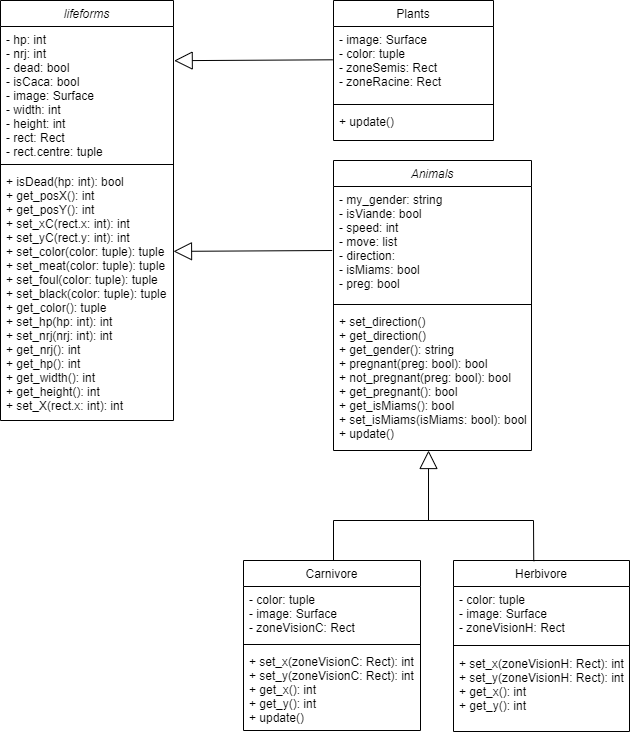

The diagram above was exported from draw.io. Its source (the exported page's mxGraphModel, read from the mxfile embedded in the PNG):
<mxGraphModel dx="704" dy="341" grid="0" gridSize="10" guides="1" tooltips="1" connect="1" arrows="1" fold="1" page="1" pageScale="1" pageWidth="827" pageHeight="1169" math="0" shadow="0">
  <root>
    <mxCell id="WIyWlLk6GJQsqaUBKTNV-0" />
    <mxCell id="WIyWlLk6GJQsqaUBKTNV-1" parent="WIyWlLk6GJQsqaUBKTNV-0" />
    <mxCell id="zkfFHV4jXpPFQw0GAbJ--0" value="lifeforms" style="swimlane;fontStyle=2;align=center;verticalAlign=top;childLayout=stackLayout;horizontal=1;startSize=26;horizontalStack=0;resizeParent=1;resizeLast=0;collapsible=1;marginBottom=0;rounded=0;shadow=0;strokeWidth=1;" parent="WIyWlLk6GJQsqaUBKTNV-1" vertex="1">
      <mxGeometry x="147" y="80" width="173" height="420" as="geometry">
        <mxRectangle x="230" y="140" width="160" height="26" as="alternateBounds" />
      </mxGeometry>
    </mxCell>
    <mxCell id="zkfFHV4jXpPFQw0GAbJ--1" value="- hp: int&#10;- nrj: int&#10;- dead: bool&#10;- isCaca: bool&#10;- image: Surface&#10;- width: int&#10;- height: int&#10;- rect: Rect&#10;- rect.centre: tuple&#10;" style="text;align=left;verticalAlign=top;spacingLeft=4;spacingRight=4;overflow=hidden;rotatable=0;points=[[0,0.5],[1,0.5]];portConstraint=eastwest;fontSize=12;strokeWidth=0;spacing=2;horizontal=1;" parent="zkfFHV4jXpPFQw0GAbJ--0" vertex="1">
      <mxGeometry y="26" width="173" height="134" as="geometry" />
    </mxCell>
    <mxCell id="zkfFHV4jXpPFQw0GAbJ--4" value="" style="line;html=1;strokeWidth=1;align=left;verticalAlign=middle;spacingTop=-1;spacingLeft=3;spacingRight=3;rotatable=0;labelPosition=right;points=[];portConstraint=eastwest;" parent="zkfFHV4jXpPFQw0GAbJ--0" vertex="1">
      <mxGeometry y="160" width="173" height="8" as="geometry" />
    </mxCell>
    <mxCell id="zkfFHV4jXpPFQw0GAbJ--5" value="+ isDead(hp: int): bool&#10;+ get_posX(): int&#10;+ get_posY(): int&#10;+ set_xC(rect.x: int): int&#10;+ set_yC(rect.y: int): int&#10;+ set_color(color: tuple): tuple&#10;+ set_meat(color: tuple): tuple&#10;+ set_foul(color: tuple): tuple&#10;+ set_black(color: tuple): tuple&#10;+ get_color(): tuple&#10;+ set_hp(hp: int): int&#10;+ set_nrj(nrj: int): int&#10;+ get_nrj(): int&#10;+ get_hp(): int&#10;+ get_width(): int&#10;+ get_height(): int&#10;+ set_X(rect.x: int): int" style="text;align=left;verticalAlign=top;spacingLeft=4;spacingRight=4;overflow=hidden;rotatable=0;points=[[0,0.5],[1,0.5]];portConstraint=eastwest;" parent="zkfFHV4jXpPFQw0GAbJ--0" vertex="1">
      <mxGeometry y="168" width="173" height="252" as="geometry" />
    </mxCell>
    <mxCell id="zkfFHV4jXpPFQw0GAbJ--6" value="Carnivore" style="swimlane;fontStyle=0;align=center;verticalAlign=top;childLayout=stackLayout;horizontal=1;startSize=26;horizontalStack=0;resizeParent=1;resizeLast=0;collapsible=1;marginBottom=0;rounded=0;shadow=0;strokeWidth=1;" parent="WIyWlLk6GJQsqaUBKTNV-1" vertex="1">
      <mxGeometry x="390" y="640" width="177" height="170" as="geometry">
        <mxRectangle x="130" y="380" width="160" height="26" as="alternateBounds" />
      </mxGeometry>
    </mxCell>
    <mxCell id="zkfFHV4jXpPFQw0GAbJ--7" value="- color: tuple&#10;- image: Surface&#10;- zoneVisionC: Rect" style="text;align=left;verticalAlign=top;spacingLeft=4;spacingRight=4;overflow=hidden;rotatable=0;points=[[0,0.5],[1,0.5]];portConstraint=eastwest;" parent="zkfFHV4jXpPFQw0GAbJ--6" vertex="1">
      <mxGeometry y="26" width="177" height="54" as="geometry" />
    </mxCell>
    <mxCell id="zkfFHV4jXpPFQw0GAbJ--9" value="" style="line;html=1;strokeWidth=1;align=left;verticalAlign=middle;spacingTop=-1;spacingLeft=3;spacingRight=3;rotatable=0;labelPosition=right;points=[];portConstraint=eastwest;" parent="zkfFHV4jXpPFQw0GAbJ--6" vertex="1">
      <mxGeometry y="80" width="177" height="8" as="geometry" />
    </mxCell>
    <mxCell id="zkfFHV4jXpPFQw0GAbJ--11" value="+ set_x(zoneVisionC: Rect): int&#10;+ set_y(zoneVisionC: Rect): int&#10;+ get_x(): int&#10;+ get_y(): int&#10;+ update()" style="text;align=left;verticalAlign=top;spacingLeft=4;spacingRight=4;overflow=hidden;rotatable=0;points=[[0,0.5],[1,0.5]];portConstraint=eastwest;" parent="zkfFHV4jXpPFQw0GAbJ--6" vertex="1">
      <mxGeometry y="88" width="177" height="82" as="geometry" />
    </mxCell>
    <mxCell id="zkfFHV4jXpPFQw0GAbJ--13" value="Herbivore" style="swimlane;fontStyle=0;align=center;verticalAlign=top;childLayout=stackLayout;horizontal=1;startSize=26;horizontalStack=0;resizeParent=1;resizeLast=0;collapsible=1;marginBottom=0;rounded=0;shadow=0;strokeWidth=1;" parent="WIyWlLk6GJQsqaUBKTNV-1" vertex="1">
      <mxGeometry x="600" y="640" width="176" height="171" as="geometry">
        <mxRectangle x="340" y="380" width="170" height="26" as="alternateBounds" />
      </mxGeometry>
    </mxCell>
    <mxCell id="fx9aRwi_SLqg1P3Hz85l-13" value="- color: tuple&#10;- image: Surface&#10;- zoneVisionH: Rect" style="text;align=left;verticalAlign=top;spacingLeft=4;spacingRight=4;overflow=hidden;rotatable=0;points=[[0,0.5],[1,0.5]];portConstraint=eastwest;" vertex="1" parent="zkfFHV4jXpPFQw0GAbJ--13">
      <mxGeometry y="26" width="176" height="54" as="geometry" />
    </mxCell>
    <mxCell id="zkfFHV4jXpPFQw0GAbJ--15" value="" style="line;html=1;strokeWidth=1;align=left;verticalAlign=middle;spacingTop=-1;spacingLeft=3;spacingRight=3;rotatable=0;labelPosition=right;points=[];portConstraint=eastwest;" parent="zkfFHV4jXpPFQw0GAbJ--13" vertex="1">
      <mxGeometry y="80" width="176" height="10" as="geometry" />
    </mxCell>
    <mxCell id="zkfFHV4jXpPFQw0GAbJ--14" value="+ set_x(zoneVisionH: Rect): int&#10;+ set_y(zoneVisionH: Rect): int&#10;+ get_x(): int&#10;+ get_y(): int" style="text;align=left;verticalAlign=top;spacingLeft=4;spacingRight=4;overflow=hidden;rotatable=0;points=[[0,0.5],[1,0.5]];portConstraint=eastwest;" parent="zkfFHV4jXpPFQw0GAbJ--13" vertex="1">
      <mxGeometry y="90" width="176" height="80" as="geometry" />
    </mxCell>
    <mxCell id="zkfFHV4jXpPFQw0GAbJ--17" value="Plants" style="swimlane;fontStyle=0;align=center;verticalAlign=top;childLayout=stackLayout;horizontal=1;startSize=26;horizontalStack=0;resizeParent=1;resizeLast=0;collapsible=1;marginBottom=0;rounded=0;shadow=0;strokeWidth=1;" parent="WIyWlLk6GJQsqaUBKTNV-1" vertex="1">
      <mxGeometry x="480" y="80" width="160" height="140" as="geometry">
        <mxRectangle x="550" y="140" width="160" height="26" as="alternateBounds" />
      </mxGeometry>
    </mxCell>
    <mxCell id="zkfFHV4jXpPFQw0GAbJ--18" value="- image: Surface&#10;- color: tuple&#10;- zoneSemis: Rect&#10;- zoneRacine: Rect&#10;" style="text;align=left;verticalAlign=top;spacingLeft=4;spacingRight=4;overflow=hidden;rotatable=0;points=[[0,0.5],[1,0.5]];portConstraint=eastwest;" parent="zkfFHV4jXpPFQw0GAbJ--17" vertex="1">
      <mxGeometry y="26" width="160" height="74" as="geometry" />
    </mxCell>
    <mxCell id="zkfFHV4jXpPFQw0GAbJ--23" value="" style="line;html=1;strokeWidth=1;align=left;verticalAlign=middle;spacingTop=-1;spacingLeft=3;spacingRight=3;rotatable=0;labelPosition=right;points=[];portConstraint=eastwest;" parent="zkfFHV4jXpPFQw0GAbJ--17" vertex="1">
      <mxGeometry y="100" width="160" height="8" as="geometry" />
    </mxCell>
    <mxCell id="zkfFHV4jXpPFQw0GAbJ--24" value="+ update()" style="text;align=left;verticalAlign=top;spacingLeft=4;spacingRight=4;overflow=hidden;rotatable=0;points=[[0,0.5],[1,0.5]];portConstraint=eastwest;" parent="zkfFHV4jXpPFQw0GAbJ--17" vertex="1">
      <mxGeometry y="108" width="160" height="26" as="geometry" />
    </mxCell>
    <mxCell id="fx9aRwi_SLqg1P3Hz85l-7" value="" style="endArrow=block;endSize=16;endFill=0;html=1;rounded=0;fontSize=12;exitX=-0.004;exitY=0.45;exitDx=0;exitDy=0;entryX=1.004;entryY=0.255;entryDx=0;entryDy=0;entryPerimeter=0;exitPerimeter=0;" edge="1" parent="WIyWlLk6GJQsqaUBKTNV-1" source="zkfFHV4jXpPFQw0GAbJ--18" target="zkfFHV4jXpPFQw0GAbJ--1">
      <mxGeometry width="160" relative="1" as="geometry">
        <mxPoint x="360" y="280" as="sourcePoint" />
        <mxPoint x="360" y="130" as="targetPoint" />
      </mxGeometry>
    </mxCell>
    <mxCell id="fx9aRwi_SLqg1P3Hz85l-8" value="Animals" style="swimlane;fontStyle=2;align=center;verticalAlign=top;childLayout=stackLayout;horizontal=1;startSize=26;horizontalStack=0;resizeParent=1;resizeLast=0;collapsible=1;marginBottom=0;rounded=0;shadow=0;strokeWidth=1;" vertex="1" parent="WIyWlLk6GJQsqaUBKTNV-1">
      <mxGeometry x="480" y="240" width="198" height="290" as="geometry">
        <mxRectangle x="550" y="140" width="160" height="26" as="alternateBounds" />
      </mxGeometry>
    </mxCell>
    <mxCell id="fx9aRwi_SLqg1P3Hz85l-9" value="- my_gender: string&#10;- isViande: bool&#10;- speed: int&#10;- move: list&#10;- direction: &#10;- isMiams: bool&#10;- preg: bool" style="text;align=left;verticalAlign=top;spacingLeft=4;spacingRight=4;overflow=hidden;rotatable=0;points=[[0,0.5],[1,0.5]];portConstraint=eastwest;" vertex="1" parent="fx9aRwi_SLqg1P3Hz85l-8">
      <mxGeometry y="26" width="198" height="114" as="geometry" />
    </mxCell>
    <mxCell id="fx9aRwi_SLqg1P3Hz85l-10" value="" style="line;html=1;strokeWidth=1;align=left;verticalAlign=middle;spacingTop=-1;spacingLeft=3;spacingRight=3;rotatable=0;labelPosition=right;points=[];portConstraint=eastwest;" vertex="1" parent="fx9aRwi_SLqg1P3Hz85l-8">
      <mxGeometry y="140" width="198" height="8" as="geometry" />
    </mxCell>
    <mxCell id="fx9aRwi_SLqg1P3Hz85l-11" value="+ set_direction()&#10;+ get_direction()&#10;+ get_gender(): string&#10;+ pregnant(preg: bool): bool&#10;+ not_pregnant(preg: bool): bool&#10;+ get_pregnant(): bool&#10;+ get_isMiams(): bool&#10;+ set_isMiams(isMiams: bool): bool&#10;+ update()" style="text;align=left;verticalAlign=top;spacingLeft=4;spacingRight=4;overflow=hidden;rotatable=0;points=[[0,0.5],[1,0.5]];portConstraint=eastwest;" vertex="1" parent="fx9aRwi_SLqg1P3Hz85l-8">
      <mxGeometry y="148" width="198" height="142" as="geometry" />
    </mxCell>
    <mxCell id="fx9aRwi_SLqg1P3Hz85l-12" value="" style="endArrow=block;endSize=16;endFill=0;html=1;rounded=0;fontSize=12;exitX=-0.004;exitY=0.45;exitDx=0;exitDy=0;entryX=1.004;entryY=0.255;entryDx=0;entryDy=0;entryPerimeter=0;exitPerimeter=0;" edge="1" parent="WIyWlLk6GJQsqaUBKTNV-1">
      <mxGeometry width="160" relative="1" as="geometry">
        <mxPoint x="478.72000000000014" y="330" as="sourcePoint" />
        <mxPoint x="319.9999999999999" y="330.87" as="targetPoint" />
      </mxGeometry>
    </mxCell>
    <mxCell id="fx9aRwi_SLqg1P3Hz85l-14" value="" style="endArrow=block;endSize=16;endFill=0;html=1;rounded=0;fontSize=12;edgeStyle=orthogonalEdgeStyle;exitX=0.529;exitY=0;exitDx=0;exitDy=0;exitPerimeter=0;strokeColor=#000000;" edge="1" parent="WIyWlLk6GJQsqaUBKTNV-1" source="zkfFHV4jXpPFQw0GAbJ--6">
      <mxGeometry width="160" relative="1" as="geometry">
        <mxPoint x="400" y="600" as="sourcePoint" />
        <mxPoint x="575.02" y="530" as="targetPoint" />
        <Array as="points">
          <mxPoint x="480" y="600" />
          <mxPoint x="575" y="600" />
        </Array>
      </mxGeometry>
    </mxCell>
    <mxCell id="fx9aRwi_SLqg1P3Hz85l-20" value="" style="endArrow=none;html=1;rounded=0;fontSize=12;strokeColor=#000000;exitX=0;exitY=0;exitDx=0;exitDy=0;exitPerimeter=0;" edge="1" parent="WIyWlLk6GJQsqaUBKTNV-1">
      <mxGeometry width="50" height="50" relative="1" as="geometry">
        <mxPoint x="680.2399999999999" y="640.684" as="sourcePoint" />
        <mxPoint x="570" y="600" as="targetPoint" />
        <Array as="points">
          <mxPoint x="680" y="600" />
        </Array>
      </mxGeometry>
    </mxCell>
  </root>
</mxGraphModel>